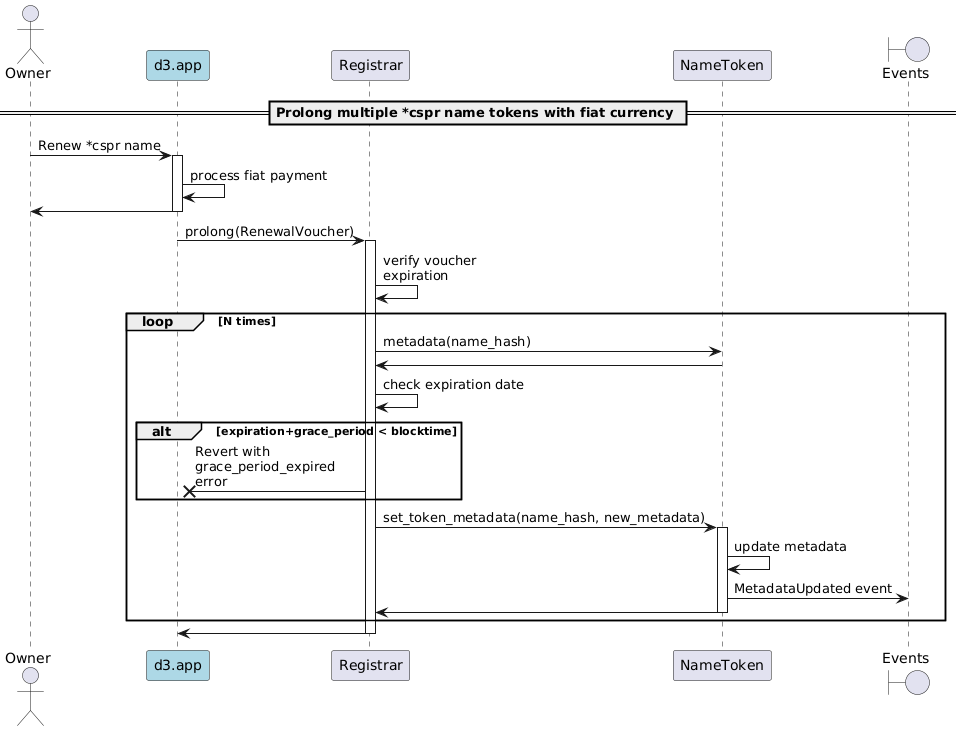

The diagram above was rendered by PlantUML. Its source (embedded in the PNG):
@startuml
'https://plantuml.com/sequence-diagram

'autonumber
actor Owner
participant "d3.app" as d3 #lightblue
participant "Registrar"
participant "NameToken"
boundary "Events"

== Prolong multiple *cspr name tokens with fiat currency ==

Owner -> d3: Renew *cspr name
activate d3
d3 -> d3: process fiat payment
d3 -> Owner
deactivate d3

d3 -> Registrar: prolong(RenewalVoucher)
activate Registrar
Registrar -> Registrar: verify voucher\nexpiration
    loop N times
    Registrar -> NameToken: metadata(name_hash)
    NameToken -> Registrar
    Registrar -> Registrar: check expiration date
    alt expiration+grace_period < blocktime
        Registrar ->x d3: Revert with\ngrace_period_expired\nerror
    end
    Registrar -> NameToken: set_token_metadata(name_hash, new_metadata)
    activate NameToken
    NameToken -> NameToken: update metadata
    NameToken -> "Events": MetadataUpdated event
    NameToken -> Registrar
    deactivate NameToken
    end loop
Registrar -> d3
deactivate Registrar
deactivate d3

@enduml